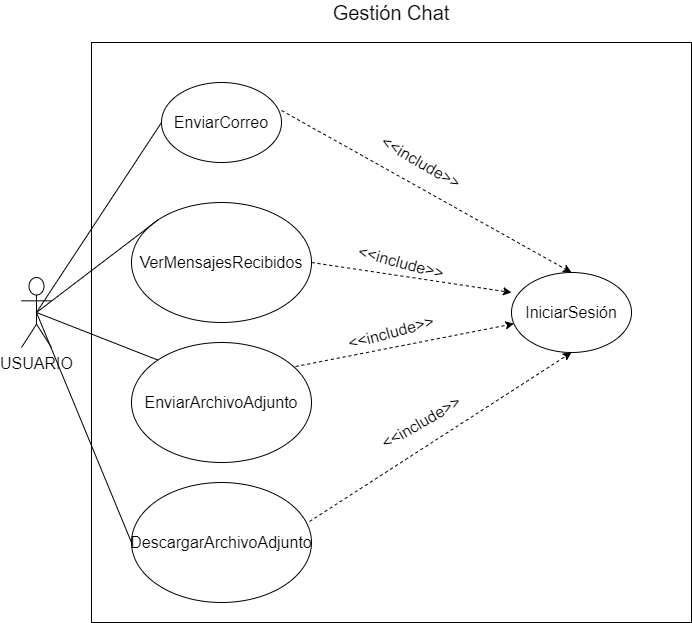

The diagram above was exported from draw.io. Its source (the exported page's mxGraphModel, read from the mxfile embedded in the PNG):
<mxGraphModel dx="1182" dy="707" grid="1" gridSize="10" guides="1" tooltips="1" connect="1" arrows="1" fold="1" page="1" pageScale="1" pageWidth="827" pageHeight="1169" math="0" shadow="0">
  <root>
    <mxCell id="HQ_o6mkVJ7SeSsK96H3F-0" />
    <mxCell id="HQ_o6mkVJ7SeSsK96H3F-1" parent="HQ_o6mkVJ7SeSsK96H3F-0" />
    <mxCell id="HQ_o6mkVJ7SeSsK96H3F-3" value="" style="rounded=0;whiteSpace=wrap;html=1;" parent="HQ_o6mkVJ7SeSsK96H3F-1" vertex="1">
      <mxGeometry x="100" y="310" width="600" height="580" as="geometry" />
    </mxCell>
    <mxCell id="bKxwdn8Ue2z5pCTOcj32-0" value="&lt;span style=&quot;font-size: 16px&quot;&gt;USUARIO&lt;/span&gt;" style="shape=umlActor;verticalLabelPosition=bottom;verticalAlign=top;html=1;outlineConnect=0;" parent="HQ_o6mkVJ7SeSsK96H3F-1" vertex="1">
      <mxGeometry x="30" y="545" width="30" height="70" as="geometry" />
    </mxCell>
    <mxCell id="bKxwdn8Ue2z5pCTOcj32-1" value="&lt;font style=&quot;font-size: 16px&quot;&gt;EnviarCorreo&lt;/font&gt;" style="ellipse;whiteSpace=wrap;html=1;fontSize=12;" parent="HQ_o6mkVJ7SeSsK96H3F-1" vertex="1">
      <mxGeometry x="170" y="350" width="120" height="80" as="geometry" />
    </mxCell>
    <mxCell id="bKxwdn8Ue2z5pCTOcj32-5" value="" style="endArrow=none;html=1;fontSize=16;exitX=0.5;exitY=0.5;exitDx=0;exitDy=0;exitPerimeter=0;entryX=0;entryY=0.5;entryDx=0;entryDy=0;" parent="HQ_o6mkVJ7SeSsK96H3F-1" source="bKxwdn8Ue2z5pCTOcj32-0" target="bKxwdn8Ue2z5pCTOcj32-1" edge="1">
      <mxGeometry width="50" height="50" relative="1" as="geometry">
        <mxPoint x="390" y="410" as="sourcePoint" />
        <mxPoint x="440" y="360" as="targetPoint" />
      </mxGeometry>
    </mxCell>
    <mxCell id="zRQ0jPNqoPXTL0-Fsgyy-0" value="Gestión Chat" style="text;html=1;strokeColor=none;fillColor=none;align=center;verticalAlign=middle;whiteSpace=wrap;rounded=0;fontSize=20;" parent="HQ_o6mkVJ7SeSsK96H3F-1" vertex="1">
      <mxGeometry x="311.25" y="270" width="177.5" height="20" as="geometry" />
    </mxCell>
    <mxCell id="qbaqlRwwMAUCrnynC3n1-0" value="IniciarSesión" style="ellipse;whiteSpace=wrap;html=1;fontSize=16;" parent="HQ_o6mkVJ7SeSsK96H3F-1" vertex="1">
      <mxGeometry x="520" y="540" width="120" height="80" as="geometry" />
    </mxCell>
    <mxCell id="a8jJ7bAp1x5LWpFCFOz4-0" value="" style="endArrow=classic;html=1;exitX=1;exitY=0.35;exitDx=0;exitDy=0;dashed=1;entryX=0.5;entryY=0;entryDx=0;entryDy=0;exitPerimeter=0;" parent="HQ_o6mkVJ7SeSsK96H3F-1" source="bKxwdn8Ue2z5pCTOcj32-1" target="qbaqlRwwMAUCrnynC3n1-0" edge="1">
      <mxGeometry width="50" height="50" relative="1" as="geometry">
        <mxPoint x="422.42640687119274" y="361.71572875253787" as="sourcePoint" />
        <mxPoint x="522" y="300" as="targetPoint" />
      </mxGeometry>
    </mxCell>
    <mxCell id="zf1daySBzxdD57WZ8IfI-0" value="&lt;span style=&quot;font-size: 16px&quot;&gt;VerMensajesRecibidos&lt;/span&gt;" style="ellipse;whiteSpace=wrap;html=1;" parent="HQ_o6mkVJ7SeSsK96H3F-1" vertex="1">
      <mxGeometry x="140" y="470" width="180" height="120" as="geometry" />
    </mxCell>
    <mxCell id="zf1daySBzxdD57WZ8IfI-1" value="&lt;span style=&quot;font-size: 16px&quot;&gt;EnviarArchivoAdjunto&lt;/span&gt;" style="ellipse;whiteSpace=wrap;html=1;" parent="HQ_o6mkVJ7SeSsK96H3F-1" vertex="1">
      <mxGeometry x="140" y="610" width="180" height="120" as="geometry" />
    </mxCell>
    <mxCell id="zf1daySBzxdD57WZ8IfI-3" value="&lt;font style=&quot;font-size: 16px&quot;&gt;&amp;lt;&amp;lt;include&amp;gt;&amp;gt;&lt;/font&gt;" style="text;html=1;strokeColor=none;fillColor=none;align=center;verticalAlign=middle;whiteSpace=wrap;rounded=0;rotation=30;" parent="HQ_o6mkVJ7SeSsK96H3F-1" vertex="1">
      <mxGeometry x="410" y="420" width="40" height="20" as="geometry" />
    </mxCell>
    <mxCell id="zf1daySBzxdD57WZ8IfI-6" value="&lt;span style=&quot;font-size: 16px&quot;&gt;DescargarArchivoAdjunto&lt;/span&gt;" style="ellipse;whiteSpace=wrap;html=1;" parent="HQ_o6mkVJ7SeSsK96H3F-1" vertex="1">
      <mxGeometry x="140" y="750" width="180" height="120" as="geometry" />
    </mxCell>
    <mxCell id="zf1daySBzxdD57WZ8IfI-10" value="" style="endArrow=classic;html=1;exitX=1;exitY=0.5;exitDx=0;exitDy=0;dashed=1;startArrow=none;" parent="HQ_o6mkVJ7SeSsK96H3F-1" source="zf1daySBzxdD57WZ8IfI-0" edge="1">
      <mxGeometry width="50" height="50" relative="1" as="geometry">
        <mxPoint x="303.63961030678934" y="364.64466094067257" as="sourcePoint" />
        <mxPoint x="520" y="560" as="targetPoint" />
      </mxGeometry>
    </mxCell>
    <mxCell id="zf1daySBzxdD57WZ8IfI-13" value="" style="endArrow=classic;html=1;exitX=0.911;exitY=0.2;exitDx=0;exitDy=0;dashed=1;startArrow=none;exitPerimeter=0;" parent="HQ_o6mkVJ7SeSsK96H3F-1" source="zf1daySBzxdD57WZ8IfI-1" edge="1" target="qbaqlRwwMAUCrnynC3n1-0">
      <mxGeometry width="50" height="50" relative="1" as="geometry">
        <mxPoint x="313.63961030678934" y="374.64466094067257" as="sourcePoint" />
        <mxPoint x="552" y="410" as="targetPoint" />
      </mxGeometry>
    </mxCell>
    <mxCell id="zf1daySBzxdD57WZ8IfI-14" value="&lt;font style=&quot;font-size: 16px&quot;&gt;&amp;lt;&amp;lt;include&amp;gt;&amp;gt;&lt;/font&gt;" style="text;html=1;strokeColor=none;fillColor=none;align=center;verticalAlign=middle;whiteSpace=wrap;rounded=0;rotation=15;" parent="HQ_o6mkVJ7SeSsK96H3F-1" vertex="1">
      <mxGeometry x="390" y="520" width="40" height="20" as="geometry" />
    </mxCell>
    <mxCell id="zf1daySBzxdD57WZ8IfI-15" value="" style="endArrow=classic;html=1;exitX=0.989;exitY=0.325;exitDx=0;exitDy=0;dashed=1;startArrow=none;entryX=0.5;entryY=1;entryDx=0;entryDy=0;exitPerimeter=0;" parent="HQ_o6mkVJ7SeSsK96H3F-1" source="zf1daySBzxdD57WZ8IfI-6" target="qbaqlRwwMAUCrnynC3n1-0" edge="1">
      <mxGeometry width="50" height="50" relative="1" as="geometry">
        <mxPoint x="323.63961030678934" y="384.64466094067257" as="sourcePoint" />
        <mxPoint x="435.03999999999996" y="334" as="targetPoint" />
      </mxGeometry>
    </mxCell>
    <mxCell id="zf1daySBzxdD57WZ8IfI-16" value="&lt;font style=&quot;font-size: 16px&quot;&gt;&amp;lt;&amp;lt;include&amp;gt;&amp;gt;&lt;/font&gt;" style="text;html=1;strokeColor=none;fillColor=none;align=center;verticalAlign=middle;whiteSpace=wrap;rounded=0;rotation=-15;" parent="HQ_o6mkVJ7SeSsK96H3F-1" vertex="1">
      <mxGeometry x="380" y="590" width="40" height="20" as="geometry" />
    </mxCell>
    <mxCell id="gDr4bFUijLrPxqoIZp_9-0" value="" style="endArrow=none;html=1;fontSize=16;exitX=0.5;exitY=0.5;exitDx=0;exitDy=0;exitPerimeter=0;entryX=0;entryY=0;entryDx=0;entryDy=0;" parent="HQ_o6mkVJ7SeSsK96H3F-1" source="bKxwdn8Ue2z5pCTOcj32-0" target="zf1daySBzxdD57WZ8IfI-0" edge="1">
      <mxGeometry width="50" height="50" relative="1" as="geometry">
        <mxPoint x="55" y="335" as="sourcePoint" />
        <mxPoint x="150" y="400" as="targetPoint" />
      </mxGeometry>
    </mxCell>
    <mxCell id="gDr4bFUijLrPxqoIZp_9-1" value="" style="endArrow=none;html=1;fontSize=16;exitX=0.5;exitY=0.5;exitDx=0;exitDy=0;exitPerimeter=0;entryX=0;entryY=0;entryDx=0;entryDy=0;" parent="HQ_o6mkVJ7SeSsK96H3F-1" source="bKxwdn8Ue2z5pCTOcj32-0" target="zf1daySBzxdD57WZ8IfI-1" edge="1">
      <mxGeometry width="50" height="50" relative="1" as="geometry">
        <mxPoint x="55" y="335" as="sourcePoint" />
        <mxPoint x="176.36038969321066" y="497.57359312880703" as="targetPoint" />
      </mxGeometry>
    </mxCell>
    <mxCell id="gDr4bFUijLrPxqoIZp_9-2" value="" style="endArrow=none;html=1;fontSize=16;exitX=0.5;exitY=0.5;exitDx=0;exitDy=0;exitPerimeter=0;entryX=0;entryY=0.5;entryDx=0;entryDy=0;" parent="HQ_o6mkVJ7SeSsK96H3F-1" source="bKxwdn8Ue2z5pCTOcj32-0" target="zf1daySBzxdD57WZ8IfI-6" edge="1">
      <mxGeometry width="50" height="50" relative="1" as="geometry">
        <mxPoint x="65" y="345" as="sourcePoint" />
        <mxPoint x="186.36038969321066" y="507.57359312880703" as="targetPoint" />
      </mxGeometry>
    </mxCell>
    <mxCell id="tOmbdfboMHKJ7ll97D7I-1" value="&lt;font style=&quot;font-size: 16px&quot;&gt;&amp;lt;&amp;lt;include&amp;gt;&amp;gt;&lt;/font&gt;" style="text;html=1;strokeColor=none;fillColor=none;align=center;verticalAlign=middle;whiteSpace=wrap;rounded=0;rotation=-30;" vertex="1" parent="HQ_o6mkVJ7SeSsK96H3F-1">
      <mxGeometry x="410" y="680" width="40" height="20" as="geometry" />
    </mxCell>
  </root>
</mxGraphModel>